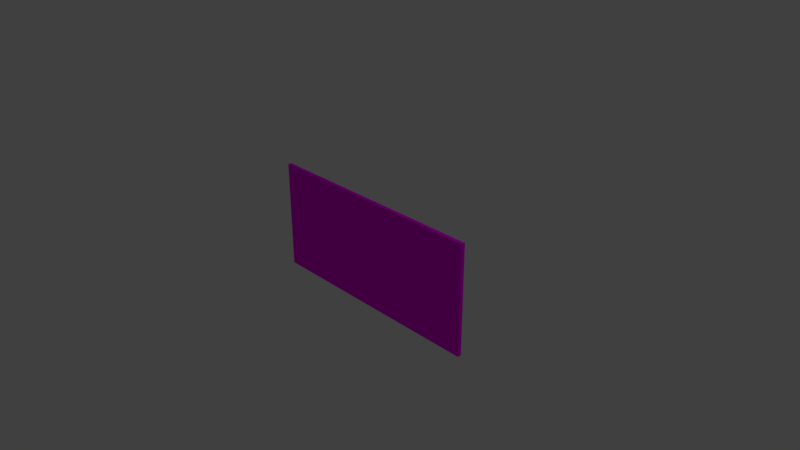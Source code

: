 # Source: chess_wizard.blend  (saved by Blender 2.79.0; exported with 4.5.12 LTS)
import bpy
from mathutils import Matrix  # noqa: F401  (used for matrix-valued properties, if any)

bpy.ops.wm.read_factory_settings(use_empty=True)
scene = bpy.context.scene
scene.name = 'Scene'

# ---- collections
col_collection_1 = bpy.data.collections.new('Collection 1'); scene.collection.children.link(col_collection_1)

# ---- images (referenced by path relative to the original .blend; pixels are not part of the script)
import os
ASSET_DIR = os.environ.get("B2B_ASSET_DIR", "")  # directory of the original .blend (textures are referenced by path, not embedded)
HERE = os.path.dirname(os.path.abspath(__file__))  # packed textures are extracted next to this script under _unpacked/

def load_image(name, relpath, width, height, colorspace="sRGB"):
    """Load a texture the original file referenced (path relative to the .blend, or extracted next to this script)."""
    p = next((c for c in (os.path.join(HERE, relpath), os.path.join(ASSET_DIR, relpath)) if relpath and os.path.exists(c)), "")
    if p:
        img = bpy.data.images.load(p, check_existing=True)
        img.name = name
    else:  # same state as the original file: an image datablock whose file is absent (Cycles renders it pink)
        img = bpy.data.images.new(name, width, height)
        img.source = "FILE"
        img.filepath = "//" + (relpath or name)
    img.colorspace_settings.name = colorspace
    return img
img_chess_paint_1_jpg = load_image('chess_paint_1.jpg', 'chess_paint_1.jpg', 1024, 1024, 'sRGB')

# ---- materials (node trees are filled in below, after node groups)
mat_chess = bpy.data.materials.new('chess')
mat_chess.alpha_threshold = 0.0
mat_chess.roughness = 0.5
mat_chess.line_color = (0.0, 0.0, 0.0, 1.0)

# ---- material node trees
mat_chess.use_nodes = True; mat_chess.node_tree.nodes.clear()
_N = mat_chess.node_tree.nodes; _L = mat_chess.node_tree.links
n0 = _N.new('ShaderNodeOutputMaterial'); n0.name = 'Material Output'; n0.location = (300, 300)
n1 = _N.new('ShaderNodeBsdfDiffuse'); n1.name = 'Diffuse BSDF'; n1.location = (10, 300)
n2 = _N.new('ShaderNodeTexImage'); n2.name = 'Image Texture'; n2.location = (-220, 437)
n2.width = 140
n2.image = img_chess_paint_1_jpg
_L.new(n1.outputs[0], n0.inputs[0])
_L.new(n2.outputs[0], n1.inputs[0])
n0.is_active_output = True

# ---- world
world_world = bpy.data.worlds.new('World'); scene.world = world_world
world_world.color = (0.05088, 0.05088, 0.05088)
world_world.use_sun_shadow = False
world_world.sun_shadow_jitter_overblur = 0.0
world_world.cycles.sampling_method = 'MANUAL'

# ---- cameras
cam_camera = bpy.data.cameras.new('Camera')
cam_camera.clip_end = 100.0
cam_camera.lens = 35.0
cam_camera.sensor_width = 32.0
cam_camera.sensor_height = 18.0
cam_camera.ortho_scale = 7.314
cam_camera.dof.focus_distance = 0.0

# ---- lights
light_lamp = bpy.data.lights.new('Lamp', 'POINT')
light_lamp.transmission_factor = 0.0
light_lamp.cutoff_distance = 30.0
light_lamp.energy = 100.0
light_lamp.shadow_buffer_clip_start = 1.001
light_lamp.shadow_soft_size = 0.1
light_lamp.shadow_maximum_resolution = 0.006
light_lamp.use_absolute_resolution = True

# ---- meshes
me_cube = bpy.data.meshes.new('Cube')
me_cube.from_pydata([(2.01, 1.0, -0.866), (2.01, -1.0, -0.866), (-2.01, -1.0, -0.866), (-2.01, 1.0, -0.866), (2.01, 1.0, 0.866), (2.01, -1.0, 0.866), (-2.01, -1.0, 0.866), (-2.01, 1.0, 0.866)], [], [(0, 1, 2, 3), (4, 7, 6, 5), (0, 4, 5, 1), (1, 5, 6, 2), (2, 6, 7, 3), (4, 0, 3, 7)])
_uv = me_cube.uv_layers.new(name='UVMap')
_uv.uv.foreach_set('vector', [0.986, 0.003574, 0.986, 0.9964, 0.01396, 0.9964, 0.01396, 0.003574, 0.986, 0.003574, 0.986, 0.9964, 0.01396, 0.9964, 0.01396, 0.003574, 0.986, 0.003574, 0.986, 0.9964, 0.01396, 0.9964, 0.01396, 0.003574, 0.986, 0.003574, 0.986, 0.9964, 0.01396, 0.9964, 0.01396, 0.003574, 0.986, 0.003574, 0.986, 0.9964, 0.01396, 0.9964, 0.01396, 0.003574, 0.986, 0.003574, 0.986, 0.9964, 0.01396, 0.9964, 0.01396, 0.003574])
me_cube.materials.append(mat_chess)
me_cube.use_remesh_preserve_volume = False
me_cube.use_remesh_preserve_attributes = False
me_cube.use_mirror_vertex_groups = False
me_cube.update()

# ---- objects
ob_cube = bpy.data.objects.new('Cube', me_cube)
ob_lamp = bpy.data.objects.new('Lamp', light_lamp)
ob_camera = bpy.data.objects.new('Camera', cam_camera)

# ---- transforms, parenting, visibility, modifiers, constraints
ob_cube.location = (0.0, 0.0, 0.0)
ob_cube.scale = (0.8058, 0.0268, 0.8836)
ob_cube.lock_rotations_4d = False
ob_cube.empty_display_type = 'ARROWS'
ob_cube.lineart.crease_threshold = 0.0
ob_lamp.location = (4.076, 1.005, 5.904)
ob_lamp.rotation_euler = (0.6503, 0.05522, 1.866)
ob_lamp.lock_rotations_4d = False
ob_lamp.empty_display_type = 'ARROWS'
ob_lamp.color = (0.0, 0.0, 0.0, 0.0)
ob_lamp.lineart.crease_threshold = 0.0
ob_camera.location = (7.481, -6.508, 5.344)
ob_camera.rotation_euler = (1.109, 0.0, 0.8149)
ob_camera.lock_rotations_4d = False
ob_camera.empty_display_type = 'ARROWS'
ob_camera.color = (0.0, 0.0, 0.0, 0.0)
ob_camera.display_type = 'WIRE'
ob_camera.lineart.crease_threshold = 0.0

# ---- collection membership
col_collection_1.objects.link(ob_cube)
col_collection_1.objects.link(ob_lamp)
col_collection_1.objects.link(ob_camera)

# ---- scene / render settings (as saved in the file)
scene.camera = ob_camera
scene.frame_start = 1; scene.frame_end = 250; scene.frame_set(1)
scene.render.engine = 'CYCLES'
scene.render.resolution_percentage = 50
scene.render.dither_intensity = 0.0
scene.cycles.use_denoising = False
scene.cycles.samples = 128
scene.cycles.sampling_pattern = 'TABULATED_SOBOL'
scene.cycles.use_adaptive_sampling = False
scene.cycles.use_light_tree = False
scene.cycles.blur_glossy = 0.0
scene.cycles.sample_clamp_indirect = 0.0
scene.view_settings.view_transform = 'Standard'
bpy.context.view_layer.update()
